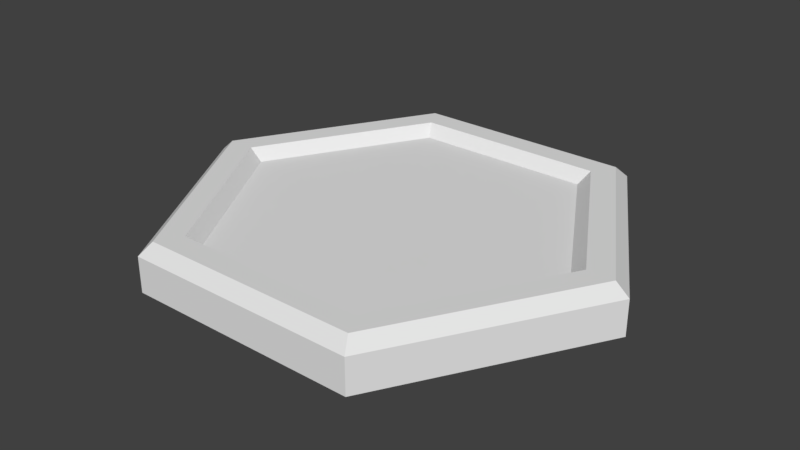 # Source: hex_tile.blend  (saved by Blender 2.79.0; exported with 4.5.12 LTS)
import bpy
from mathutils import Matrix  # noqa: F401  (used for matrix-valued properties, if any)

bpy.ops.wm.read_factory_settings(use_empty=True)
scene = bpy.context.scene
scene.name = 'Scene'

# ---- collections
col_collection_1 = bpy.data.collections.new('Collection 1'); scene.collection.children.link(col_collection_1)

# ---- world
world_world = bpy.data.worlds.new('World'); scene.world = world_world
world_world.color = (0.05088, 0.05088, 0.05088)
world_world.use_sun_shadow = False
world_world.sun_shadow_jitter_overblur = 0.0
world_world.cycles.sampling_method = 'MANUAL'

# ---- meshes
me_cylinder = bpy.data.meshes.new('Cylinder')
me_cylinder.from_pydata([(7.571e-09, 4.371e-09, 0.05), (-7.571e-09, -4.371e-09, -0.1), (-0.5, 0.866, 0.05), (-0.5, 0.866, -0.1), (-1.0, -5.523e-08, 0.05), (-1.0, -6.398e-08, -0.1), (-0.5, -0.866, 0.05), (-0.5, -0.866, -0.1), (0.5, -0.866, 0.05), (0.5, -0.866, -0.1), (1.0, 1.236e-07, 0.05), (1.0, 1.148e-07, -0.1), (0.5, 0.866, 0.05), (0.5, 0.866, -0.1), (-0.4711, 0.816, 0.1), (-0.9423, -5.523e-08, 0.1), (-0.4711, -0.816, 0.1), (0.4711, -0.816, 0.1), (0.9423, 9.378e-08, 0.1), (0.4711, 0.816, 0.1), (-0.4134, 0.716, 0.1), (-0.8268, -2.543e-08, 0.1), (-0.4134, -0.716, 0.1), (0.4134, -0.716, 0.1), (0.8268, 1.236e-07, 0.1), (0.4134, 0.716, 0.1), (-0.3845, 0.666, 0.05), (-0.7691, -2.543e-08, 0.05), (-0.3845, -0.666, 0.05), (0.3845, -0.666, 0.05), (0.7691, 1.236e-07, 0.05), (0.3845, 0.666, 0.05)], [], [(0, 26, 27), (1, 5, 3), (2, 3, 5, 4), (0, 27, 28), (1, 7, 5), (4, 5, 7, 6), (0, 28, 29), (1, 9, 7), (6, 7, 9, 8), (0, 29, 30), (1, 11, 9), (8, 9, 11, 10), (0, 30, 31), (1, 13, 11), (10, 11, 13, 12), (0, 31, 26), (1, 3, 13), (12, 13, 3, 2), (15, 14, 2, 4), (16, 15, 4, 6), (17, 16, 6, 8), (18, 17, 8, 10), (19, 18, 10, 12), (14, 19, 12, 2), (21, 20, 14, 15), (22, 21, 15, 16), (23, 22, 16, 17), (24, 23, 17, 18), (25, 24, 18, 19), (20, 25, 19, 14), (27, 26, 20, 21), (28, 27, 21, 22), (29, 28, 22, 23), (30, 29, 23, 24), (31, 30, 24, 25), (26, 31, 25, 20)])
me_cylinder.use_remesh_preserve_volume = False
me_cylinder.use_remesh_preserve_attributes = False
me_cylinder.use_mirror_vertex_groups = False
me_cylinder.update()

# ---- objects
ob_cylinder = bpy.data.objects.new('Cylinder', me_cylinder)

# ---- transforms, parenting, visibility, modifiers, constraints
ob_cylinder.location = (0.0, 0.0, 0.0)
ob_cylinder.lineart.crease_threshold = 0.0

# ---- collection membership
col_collection_1.objects.link(ob_cylinder)

# ---- scene / render settings (as saved in the file)
scene.frame_start = 1; scene.frame_end = 250; scene.frame_set(1)
scene.render.engine = 'BLENDER_EEVEE_NEXT'
scene.render.resolution_percentage = 50
scene.render.dither_intensity = 0.0
scene.cycles.use_denoising = False
scene.cycles.samples = 128
scene.cycles.sampling_pattern = 'TABULATED_SOBOL'
scene.cycles.use_adaptive_sampling = False
scene.cycles.use_light_tree = False
scene.cycles.blur_glossy = 0.0
scene.cycles.sample_clamp_indirect = 0.0
scene.view_settings.view_transform = 'Standard'
bpy.context.view_layer.update()

# ---- added for rendering (the .blend has no active camera and no usable light): camera, sun
cam_auto = bpy.data.cameras.new('AutoCamera')
cam_auto.lens = 50.0
cam_auto.sensor_width = 36.0
cam_auto.clip_end = 1000.0
ob_auto_camera = bpy.data.objects.new('AutoCamera', cam_auto)
scene.collection.objects.link(ob_auto_camera)
ob_auto_camera.location = (2.4549, -2.94588, 1.96392)
ob_auto_camera.rotation_euler = (1.09748, -7.21219e-08, 0.694738)
scene.camera = ob_auto_camera
light_auto_sun = bpy.data.lights.new('AutoSun', 'SUN')
light_auto_sun.energy = 3.0
light_auto_sun.angle = 0.0523599
ob_auto_sun = bpy.data.objects.new('AutoSun', light_auto_sun)
scene.collection.objects.link(ob_auto_sun)
ob_auto_sun.rotation_euler = (0.872665, 0.174533, 0.523599)
bpy.context.view_layer.update()
